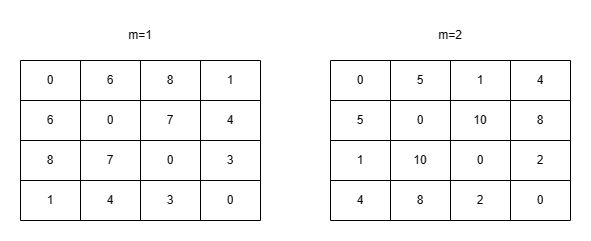

The diagram above was exported from draw.io. Its source (the exported page's mxGraphModel, read from the mxfile embedded in the PNG):
<mxGraphModel dx="1562" dy="861" grid="1" gridSize="10" guides="1" tooltips="1" connect="1" arrows="1" fold="1" page="1" pageScale="1" pageWidth="827" pageHeight="1169" math="0" shadow="0">
  <root>
    <mxCell id="0" />
    <mxCell id="1" parent="0" />
    <mxCell id="7ELOT4q94A_oQ0cF5lU8-1" value="" style="shape=table;startSize=0;container=1;collapsible=0;childLayout=tableLayout;" vertex="1" parent="1">
      <mxGeometry x="100" y="100" width="240" height="160" as="geometry" />
    </mxCell>
    <mxCell id="7ELOT4q94A_oQ0cF5lU8-2" value="" style="shape=tableRow;horizontal=0;startSize=0;swimlaneHead=0;swimlaneBody=0;strokeColor=inherit;top=0;left=0;bottom=0;right=0;collapsible=0;dropTarget=0;fillColor=none;points=[[0,0.5],[1,0.5]];portConstraint=eastwest;" vertex="1" parent="7ELOT4q94A_oQ0cF5lU8-1">
      <mxGeometry width="240" height="40" as="geometry" />
    </mxCell>
    <mxCell id="7ELOT4q94A_oQ0cF5lU8-3" value="0" style="shape=partialRectangle;html=1;whiteSpace=wrap;connectable=0;strokeColor=inherit;overflow=hidden;fillColor=none;top=0;left=0;bottom=0;right=0;pointerEvents=1;" vertex="1" parent="7ELOT4q94A_oQ0cF5lU8-2">
      <mxGeometry width="60" height="40" as="geometry">
        <mxRectangle width="60" height="40" as="alternateBounds" />
      </mxGeometry>
    </mxCell>
    <mxCell id="7ELOT4q94A_oQ0cF5lU8-4" value="6" style="shape=partialRectangle;html=1;whiteSpace=wrap;connectable=0;strokeColor=inherit;overflow=hidden;fillColor=none;top=0;left=0;bottom=0;right=0;pointerEvents=1;" vertex="1" parent="7ELOT4q94A_oQ0cF5lU8-2">
      <mxGeometry x="60" width="60" height="40" as="geometry">
        <mxRectangle width="60" height="40" as="alternateBounds" />
      </mxGeometry>
    </mxCell>
    <mxCell id="7ELOT4q94A_oQ0cF5lU8-5" value="8" style="shape=partialRectangle;html=1;whiteSpace=wrap;connectable=0;strokeColor=inherit;overflow=hidden;fillColor=none;top=0;left=0;bottom=0;right=0;pointerEvents=1;" vertex="1" parent="7ELOT4q94A_oQ0cF5lU8-2">
      <mxGeometry x="120" width="60" height="40" as="geometry">
        <mxRectangle width="60" height="40" as="alternateBounds" />
      </mxGeometry>
    </mxCell>
    <mxCell id="7ELOT4q94A_oQ0cF5lU8-6" value="1" style="shape=partialRectangle;html=1;whiteSpace=wrap;connectable=0;strokeColor=inherit;overflow=hidden;fillColor=none;top=0;left=0;bottom=0;right=0;pointerEvents=1;" vertex="1" parent="7ELOT4q94A_oQ0cF5lU8-2">
      <mxGeometry x="180" width="60" height="40" as="geometry">
        <mxRectangle width="60" height="40" as="alternateBounds" />
      </mxGeometry>
    </mxCell>
    <mxCell id="7ELOT4q94A_oQ0cF5lU8-7" value="" style="shape=tableRow;horizontal=0;startSize=0;swimlaneHead=0;swimlaneBody=0;strokeColor=inherit;top=0;left=0;bottom=0;right=0;collapsible=0;dropTarget=0;fillColor=none;points=[[0,0.5],[1,0.5]];portConstraint=eastwest;" vertex="1" parent="7ELOT4q94A_oQ0cF5lU8-1">
      <mxGeometry y="40" width="240" height="40" as="geometry" />
    </mxCell>
    <mxCell id="7ELOT4q94A_oQ0cF5lU8-8" value="6" style="shape=partialRectangle;html=1;whiteSpace=wrap;connectable=0;strokeColor=inherit;overflow=hidden;fillColor=none;top=0;left=0;bottom=0;right=0;pointerEvents=1;" vertex="1" parent="7ELOT4q94A_oQ0cF5lU8-7">
      <mxGeometry width="60" height="40" as="geometry">
        <mxRectangle width="60" height="40" as="alternateBounds" />
      </mxGeometry>
    </mxCell>
    <mxCell id="7ELOT4q94A_oQ0cF5lU8-9" value="0" style="shape=partialRectangle;html=1;whiteSpace=wrap;connectable=0;strokeColor=inherit;overflow=hidden;fillColor=none;top=0;left=0;bottom=0;right=0;pointerEvents=1;" vertex="1" parent="7ELOT4q94A_oQ0cF5lU8-7">
      <mxGeometry x="60" width="60" height="40" as="geometry">
        <mxRectangle width="60" height="40" as="alternateBounds" />
      </mxGeometry>
    </mxCell>
    <mxCell id="7ELOT4q94A_oQ0cF5lU8-10" value="7" style="shape=partialRectangle;html=1;whiteSpace=wrap;connectable=0;strokeColor=inherit;overflow=hidden;fillColor=none;top=0;left=0;bottom=0;right=0;pointerEvents=1;" vertex="1" parent="7ELOT4q94A_oQ0cF5lU8-7">
      <mxGeometry x="120" width="60" height="40" as="geometry">
        <mxRectangle width="60" height="40" as="alternateBounds" />
      </mxGeometry>
    </mxCell>
    <mxCell id="7ELOT4q94A_oQ0cF5lU8-11" value="4" style="shape=partialRectangle;html=1;whiteSpace=wrap;connectable=0;strokeColor=inherit;overflow=hidden;fillColor=none;top=0;left=0;bottom=0;right=0;pointerEvents=1;" vertex="1" parent="7ELOT4q94A_oQ0cF5lU8-7">
      <mxGeometry x="180" width="60" height="40" as="geometry">
        <mxRectangle width="60" height="40" as="alternateBounds" />
      </mxGeometry>
    </mxCell>
    <mxCell id="7ELOT4q94A_oQ0cF5lU8-12" value="" style="shape=tableRow;horizontal=0;startSize=0;swimlaneHead=0;swimlaneBody=0;strokeColor=inherit;top=0;left=0;bottom=0;right=0;collapsible=0;dropTarget=0;fillColor=none;points=[[0,0.5],[1,0.5]];portConstraint=eastwest;" vertex="1" parent="7ELOT4q94A_oQ0cF5lU8-1">
      <mxGeometry y="80" width="240" height="40" as="geometry" />
    </mxCell>
    <mxCell id="7ELOT4q94A_oQ0cF5lU8-13" value="8" style="shape=partialRectangle;html=1;whiteSpace=wrap;connectable=0;strokeColor=inherit;overflow=hidden;fillColor=none;top=0;left=0;bottom=0;right=0;pointerEvents=1;" vertex="1" parent="7ELOT4q94A_oQ0cF5lU8-12">
      <mxGeometry width="60" height="40" as="geometry">
        <mxRectangle width="60" height="40" as="alternateBounds" />
      </mxGeometry>
    </mxCell>
    <mxCell id="7ELOT4q94A_oQ0cF5lU8-14" value="7" style="shape=partialRectangle;html=1;whiteSpace=wrap;connectable=0;strokeColor=inherit;overflow=hidden;fillColor=none;top=0;left=0;bottom=0;right=0;pointerEvents=1;" vertex="1" parent="7ELOT4q94A_oQ0cF5lU8-12">
      <mxGeometry x="60" width="60" height="40" as="geometry">
        <mxRectangle width="60" height="40" as="alternateBounds" />
      </mxGeometry>
    </mxCell>
    <mxCell id="7ELOT4q94A_oQ0cF5lU8-15" value="0" style="shape=partialRectangle;html=1;whiteSpace=wrap;connectable=0;strokeColor=inherit;overflow=hidden;fillColor=none;top=0;left=0;bottom=0;right=0;pointerEvents=1;" vertex="1" parent="7ELOT4q94A_oQ0cF5lU8-12">
      <mxGeometry x="120" width="60" height="40" as="geometry">
        <mxRectangle width="60" height="40" as="alternateBounds" />
      </mxGeometry>
    </mxCell>
    <mxCell id="7ELOT4q94A_oQ0cF5lU8-16" value="3" style="shape=partialRectangle;html=1;whiteSpace=wrap;connectable=0;strokeColor=inherit;overflow=hidden;fillColor=none;top=0;left=0;bottom=0;right=0;pointerEvents=1;" vertex="1" parent="7ELOT4q94A_oQ0cF5lU8-12">
      <mxGeometry x="180" width="60" height="40" as="geometry">
        <mxRectangle width="60" height="40" as="alternateBounds" />
      </mxGeometry>
    </mxCell>
    <mxCell id="7ELOT4q94A_oQ0cF5lU8-17" value="" style="shape=tableRow;horizontal=0;startSize=0;swimlaneHead=0;swimlaneBody=0;strokeColor=inherit;top=0;left=0;bottom=0;right=0;collapsible=0;dropTarget=0;fillColor=none;points=[[0,0.5],[1,0.5]];portConstraint=eastwest;" vertex="1" parent="7ELOT4q94A_oQ0cF5lU8-1">
      <mxGeometry y="120" width="240" height="40" as="geometry" />
    </mxCell>
    <mxCell id="7ELOT4q94A_oQ0cF5lU8-18" value="1" style="shape=partialRectangle;html=1;whiteSpace=wrap;connectable=0;strokeColor=inherit;overflow=hidden;fillColor=none;top=0;left=0;bottom=0;right=0;pointerEvents=1;" vertex="1" parent="7ELOT4q94A_oQ0cF5lU8-17">
      <mxGeometry width="60" height="40" as="geometry">
        <mxRectangle width="60" height="40" as="alternateBounds" />
      </mxGeometry>
    </mxCell>
    <mxCell id="7ELOT4q94A_oQ0cF5lU8-19" value="4" style="shape=partialRectangle;html=1;whiteSpace=wrap;connectable=0;strokeColor=inherit;overflow=hidden;fillColor=none;top=0;left=0;bottom=0;right=0;pointerEvents=1;" vertex="1" parent="7ELOT4q94A_oQ0cF5lU8-17">
      <mxGeometry x="60" width="60" height="40" as="geometry">
        <mxRectangle width="60" height="40" as="alternateBounds" />
      </mxGeometry>
    </mxCell>
    <mxCell id="7ELOT4q94A_oQ0cF5lU8-20" value="3" style="shape=partialRectangle;html=1;whiteSpace=wrap;connectable=0;strokeColor=inherit;overflow=hidden;fillColor=none;top=0;left=0;bottom=0;right=0;pointerEvents=1;" vertex="1" parent="7ELOT4q94A_oQ0cF5lU8-17">
      <mxGeometry x="120" width="60" height="40" as="geometry">
        <mxRectangle width="60" height="40" as="alternateBounds" />
      </mxGeometry>
    </mxCell>
    <mxCell id="7ELOT4q94A_oQ0cF5lU8-21" value="0" style="shape=partialRectangle;html=1;whiteSpace=wrap;connectable=0;strokeColor=inherit;overflow=hidden;fillColor=none;top=0;left=0;bottom=0;right=0;pointerEvents=1;" vertex="1" parent="7ELOT4q94A_oQ0cF5lU8-17">
      <mxGeometry x="180" width="60" height="40" as="geometry">
        <mxRectangle width="60" height="40" as="alternateBounds" />
      </mxGeometry>
    </mxCell>
    <mxCell id="7ELOT4q94A_oQ0cF5lU8-22" value="m=1" style="text;strokeColor=none;align=center;fillColor=none;html=1;verticalAlign=middle;whiteSpace=wrap;rounded=0;" vertex="1" parent="1">
      <mxGeometry x="190" y="60" width="60" height="30" as="geometry" />
    </mxCell>
    <mxCell id="7ELOT4q94A_oQ0cF5lU8-23" value="" style="shape=table;startSize=0;container=1;collapsible=0;childLayout=tableLayout;" vertex="1" parent="1">
      <mxGeometry x="410" y="100" width="240" height="160" as="geometry" />
    </mxCell>
    <mxCell id="7ELOT4q94A_oQ0cF5lU8-24" value="" style="shape=tableRow;horizontal=0;startSize=0;swimlaneHead=0;swimlaneBody=0;strokeColor=inherit;top=0;left=0;bottom=0;right=0;collapsible=0;dropTarget=0;fillColor=none;points=[[0,0.5],[1,0.5]];portConstraint=eastwest;" vertex="1" parent="7ELOT4q94A_oQ0cF5lU8-23">
      <mxGeometry width="240" height="40" as="geometry" />
    </mxCell>
    <mxCell id="7ELOT4q94A_oQ0cF5lU8-25" value="0" style="shape=partialRectangle;html=1;whiteSpace=wrap;connectable=0;strokeColor=inherit;overflow=hidden;fillColor=none;top=0;left=0;bottom=0;right=0;pointerEvents=1;" vertex="1" parent="7ELOT4q94A_oQ0cF5lU8-24">
      <mxGeometry width="60" height="40" as="geometry">
        <mxRectangle width="60" height="40" as="alternateBounds" />
      </mxGeometry>
    </mxCell>
    <mxCell id="7ELOT4q94A_oQ0cF5lU8-26" value="5" style="shape=partialRectangle;html=1;whiteSpace=wrap;connectable=0;strokeColor=inherit;overflow=hidden;fillColor=none;top=0;left=0;bottom=0;right=0;pointerEvents=1;" vertex="1" parent="7ELOT4q94A_oQ0cF5lU8-24">
      <mxGeometry x="60" width="60" height="40" as="geometry">
        <mxRectangle width="60" height="40" as="alternateBounds" />
      </mxGeometry>
    </mxCell>
    <mxCell id="7ELOT4q94A_oQ0cF5lU8-27" value="1" style="shape=partialRectangle;html=1;whiteSpace=wrap;connectable=0;strokeColor=inherit;overflow=hidden;fillColor=none;top=0;left=0;bottom=0;right=0;pointerEvents=1;" vertex="1" parent="7ELOT4q94A_oQ0cF5lU8-24">
      <mxGeometry x="120" width="60" height="40" as="geometry">
        <mxRectangle width="60" height="40" as="alternateBounds" />
      </mxGeometry>
    </mxCell>
    <mxCell id="7ELOT4q94A_oQ0cF5lU8-28" value="4" style="shape=partialRectangle;html=1;whiteSpace=wrap;connectable=0;strokeColor=inherit;overflow=hidden;fillColor=none;top=0;left=0;bottom=0;right=0;pointerEvents=1;" vertex="1" parent="7ELOT4q94A_oQ0cF5lU8-24">
      <mxGeometry x="180" width="60" height="40" as="geometry">
        <mxRectangle width="60" height="40" as="alternateBounds" />
      </mxGeometry>
    </mxCell>
    <mxCell id="7ELOT4q94A_oQ0cF5lU8-29" value="" style="shape=tableRow;horizontal=0;startSize=0;swimlaneHead=0;swimlaneBody=0;strokeColor=inherit;top=0;left=0;bottom=0;right=0;collapsible=0;dropTarget=0;fillColor=none;points=[[0,0.5],[1,0.5]];portConstraint=eastwest;" vertex="1" parent="7ELOT4q94A_oQ0cF5lU8-23">
      <mxGeometry y="40" width="240" height="40" as="geometry" />
    </mxCell>
    <mxCell id="7ELOT4q94A_oQ0cF5lU8-30" value="5" style="shape=partialRectangle;html=1;whiteSpace=wrap;connectable=0;strokeColor=inherit;overflow=hidden;fillColor=none;top=0;left=0;bottom=0;right=0;pointerEvents=1;" vertex="1" parent="7ELOT4q94A_oQ0cF5lU8-29">
      <mxGeometry width="60" height="40" as="geometry">
        <mxRectangle width="60" height="40" as="alternateBounds" />
      </mxGeometry>
    </mxCell>
    <mxCell id="7ELOT4q94A_oQ0cF5lU8-31" value="0" style="shape=partialRectangle;html=1;whiteSpace=wrap;connectable=0;strokeColor=inherit;overflow=hidden;fillColor=none;top=0;left=0;bottom=0;right=0;pointerEvents=1;" vertex="1" parent="7ELOT4q94A_oQ0cF5lU8-29">
      <mxGeometry x="60" width="60" height="40" as="geometry">
        <mxRectangle width="60" height="40" as="alternateBounds" />
      </mxGeometry>
    </mxCell>
    <mxCell id="7ELOT4q94A_oQ0cF5lU8-32" value="10" style="shape=partialRectangle;html=1;whiteSpace=wrap;connectable=0;strokeColor=inherit;overflow=hidden;fillColor=none;top=0;left=0;bottom=0;right=0;pointerEvents=1;" vertex="1" parent="7ELOT4q94A_oQ0cF5lU8-29">
      <mxGeometry x="120" width="60" height="40" as="geometry">
        <mxRectangle width="60" height="40" as="alternateBounds" />
      </mxGeometry>
    </mxCell>
    <mxCell id="7ELOT4q94A_oQ0cF5lU8-33" value="8" style="shape=partialRectangle;html=1;whiteSpace=wrap;connectable=0;strokeColor=inherit;overflow=hidden;fillColor=none;top=0;left=0;bottom=0;right=0;pointerEvents=1;" vertex="1" parent="7ELOT4q94A_oQ0cF5lU8-29">
      <mxGeometry x="180" width="60" height="40" as="geometry">
        <mxRectangle width="60" height="40" as="alternateBounds" />
      </mxGeometry>
    </mxCell>
    <mxCell id="7ELOT4q94A_oQ0cF5lU8-34" value="" style="shape=tableRow;horizontal=0;startSize=0;swimlaneHead=0;swimlaneBody=0;strokeColor=inherit;top=0;left=0;bottom=0;right=0;collapsible=0;dropTarget=0;fillColor=none;points=[[0,0.5],[1,0.5]];portConstraint=eastwest;" vertex="1" parent="7ELOT4q94A_oQ0cF5lU8-23">
      <mxGeometry y="80" width="240" height="40" as="geometry" />
    </mxCell>
    <mxCell id="7ELOT4q94A_oQ0cF5lU8-35" value="1" style="shape=partialRectangle;html=1;whiteSpace=wrap;connectable=0;strokeColor=inherit;overflow=hidden;fillColor=none;top=0;left=0;bottom=0;right=0;pointerEvents=1;" vertex="1" parent="7ELOT4q94A_oQ0cF5lU8-34">
      <mxGeometry width="60" height="40" as="geometry">
        <mxRectangle width="60" height="40" as="alternateBounds" />
      </mxGeometry>
    </mxCell>
    <mxCell id="7ELOT4q94A_oQ0cF5lU8-36" value="10" style="shape=partialRectangle;html=1;whiteSpace=wrap;connectable=0;strokeColor=inherit;overflow=hidden;fillColor=none;top=0;left=0;bottom=0;right=0;pointerEvents=1;" vertex="1" parent="7ELOT4q94A_oQ0cF5lU8-34">
      <mxGeometry x="60" width="60" height="40" as="geometry">
        <mxRectangle width="60" height="40" as="alternateBounds" />
      </mxGeometry>
    </mxCell>
    <mxCell id="7ELOT4q94A_oQ0cF5lU8-37" value="0" style="shape=partialRectangle;html=1;whiteSpace=wrap;connectable=0;strokeColor=inherit;overflow=hidden;fillColor=none;top=0;left=0;bottom=0;right=0;pointerEvents=1;" vertex="1" parent="7ELOT4q94A_oQ0cF5lU8-34">
      <mxGeometry x="120" width="60" height="40" as="geometry">
        <mxRectangle width="60" height="40" as="alternateBounds" />
      </mxGeometry>
    </mxCell>
    <mxCell id="7ELOT4q94A_oQ0cF5lU8-38" value="2" style="shape=partialRectangle;html=1;whiteSpace=wrap;connectable=0;strokeColor=inherit;overflow=hidden;fillColor=none;top=0;left=0;bottom=0;right=0;pointerEvents=1;" vertex="1" parent="7ELOT4q94A_oQ0cF5lU8-34">
      <mxGeometry x="180" width="60" height="40" as="geometry">
        <mxRectangle width="60" height="40" as="alternateBounds" />
      </mxGeometry>
    </mxCell>
    <mxCell id="7ELOT4q94A_oQ0cF5lU8-39" value="" style="shape=tableRow;horizontal=0;startSize=0;swimlaneHead=0;swimlaneBody=0;strokeColor=inherit;top=0;left=0;bottom=0;right=0;collapsible=0;dropTarget=0;fillColor=none;points=[[0,0.5],[1,0.5]];portConstraint=eastwest;" vertex="1" parent="7ELOT4q94A_oQ0cF5lU8-23">
      <mxGeometry y="120" width="240" height="40" as="geometry" />
    </mxCell>
    <mxCell id="7ELOT4q94A_oQ0cF5lU8-40" value="4" style="shape=partialRectangle;html=1;whiteSpace=wrap;connectable=0;strokeColor=inherit;overflow=hidden;fillColor=none;top=0;left=0;bottom=0;right=0;pointerEvents=1;" vertex="1" parent="7ELOT4q94A_oQ0cF5lU8-39">
      <mxGeometry width="60" height="40" as="geometry">
        <mxRectangle width="60" height="40" as="alternateBounds" />
      </mxGeometry>
    </mxCell>
    <mxCell id="7ELOT4q94A_oQ0cF5lU8-41" value="8" style="shape=partialRectangle;html=1;whiteSpace=wrap;connectable=0;strokeColor=inherit;overflow=hidden;fillColor=none;top=0;left=0;bottom=0;right=0;pointerEvents=1;" vertex="1" parent="7ELOT4q94A_oQ0cF5lU8-39">
      <mxGeometry x="60" width="60" height="40" as="geometry">
        <mxRectangle width="60" height="40" as="alternateBounds" />
      </mxGeometry>
    </mxCell>
    <mxCell id="7ELOT4q94A_oQ0cF5lU8-42" value="2" style="shape=partialRectangle;html=1;whiteSpace=wrap;connectable=0;strokeColor=inherit;overflow=hidden;fillColor=none;top=0;left=0;bottom=0;right=0;pointerEvents=1;" vertex="1" parent="7ELOT4q94A_oQ0cF5lU8-39">
      <mxGeometry x="120" width="60" height="40" as="geometry">
        <mxRectangle width="60" height="40" as="alternateBounds" />
      </mxGeometry>
    </mxCell>
    <mxCell id="7ELOT4q94A_oQ0cF5lU8-43" value="0" style="shape=partialRectangle;html=1;whiteSpace=wrap;connectable=0;strokeColor=inherit;overflow=hidden;fillColor=none;top=0;left=0;bottom=0;right=0;pointerEvents=1;" vertex="1" parent="7ELOT4q94A_oQ0cF5lU8-39">
      <mxGeometry x="180" width="60" height="40" as="geometry">
        <mxRectangle width="60" height="40" as="alternateBounds" />
      </mxGeometry>
    </mxCell>
    <mxCell id="7ELOT4q94A_oQ0cF5lU8-44" value="m=2" style="text;strokeColor=none;align=center;fillColor=none;html=1;verticalAlign=middle;whiteSpace=wrap;rounded=0;" vertex="1" parent="1">
      <mxGeometry x="500" y="60" width="60" height="30" as="geometry" />
    </mxCell>
  </root>
</mxGraphModel>